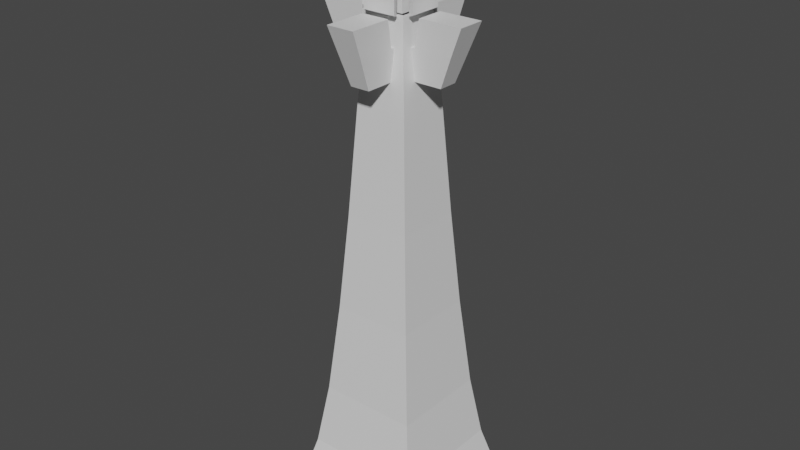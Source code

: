 # Source: tower.blend  (saved by Blender 2.80.75; exported with 4.5.12 LTS)
import bpy
from mathutils import Matrix  # noqa: F401  (used for matrix-valued properties, if any)

bpy.ops.wm.read_factory_settings(use_empty=True)
scene = bpy.context.scene
scene.name = 'Scene'

# ---- collections
col_collection = bpy.data.collections.new('Collection'); scene.collection.children.link(col_collection)

# ---- materials (node trees are filled in below, after node groups)
mat_material_001 = bpy.data.materials.new('Material.001')
mat_material_001.use_transparent_shadow = False
mat_material_001.roughness = 0.5
mat_material_002 = bpy.data.materials.new('Material.002')
mat_material_002.use_transparent_shadow = False
mat_material_002.roughness = 0.5

# ---- material node trees
mat_material_001.use_nodes = True; mat_material_001.node_tree.nodes.clear()
_N = mat_material_001.node_tree.nodes; _L = mat_material_001.node_tree.links
n0 = _N.new('ShaderNodeOutputMaterial'); n0.name = 'Material Output'; n0.location = (300, 300)
n1 = _N.new('ShaderNodeBsdfPrincipled'); n1.name = 'Principled BSDF'; n1.location = (10, 300)
n1.distribution = 'GGX'
n1.subsurface_method = 'BURLEY'
n1.inputs[3].default_value = 1.45
n1.inputs[27].default_value = (0.0, 0.0, 0.0, 1.0)
n1.inputs[28].default_value = 1.0
n2 = _N.new('ShaderNodeNormalMap'); n2.name = 'Normal Map'; n2.location = (-300, -300)
n2.label = 'Normal/Map'
n2.inputs[0].default_value = 0.14
_L.new(n1.outputs[0], n0.inputs[0])
_L.new(n2.outputs[0], n1.inputs[5])
n0.is_active_output = True
mat_material_002.use_nodes = True; mat_material_002.node_tree.nodes.clear()
_N = mat_material_002.node_tree.nodes; _L = mat_material_002.node_tree.links
n0 = _N.new('ShaderNodeOutputMaterial'); n0.name = 'Material Output'; n0.location = (300, 300)
n1 = _N.new('ShaderNodeBsdfPrincipled'); n1.name = 'Principled BSDF'; n1.location = (10, 300)
n1.distribution = 'GGX'
n1.subsurface_method = 'BURLEY'
n1.inputs[3].default_value = 1.45
n1.inputs[27].default_value = (0.0, 0.0, 0.0, 1.0)
n1.inputs[28].default_value = 1.0
n2 = _N.new('ShaderNodeNormalMap'); n2.name = 'Normal Map'; n2.location = (-300, -300)
n2.label = 'Normal/Map'
n2.inputs[0].default_value = 0.14
_L.new(n1.outputs[0], n0.inputs[0])
_L.new(n2.outputs[0], n1.inputs[5])
n0.is_active_output = True

# ---- world
world_world = bpy.data.worlds.new('World'); scene.world = world_world
world_world.use_nodes = True; world_world.node_tree.nodes.clear()
_N = world_world.node_tree.nodes; _L = world_world.node_tree.links
n0 = _N.new('ShaderNodeOutputWorld'); n0.name = 'World Output'; n0.location = (300, 300)
n1 = _N.new('ShaderNodeBackground'); n1.name = 'Background'; n1.location = (10, 300)
n1.inputs[0].default_value = (0.05088, 0.05088, 0.05088, 1.0)
_L.new(n1.outputs[0], n0.inputs[0])
n0.is_active_output = True
world_world.color = (0.05088, 0.05088, 0.05088)
world_world.use_sun_shadow = False
world_world.sun_shadow_jitter_overblur = 0.0

# ---- meshes
me_cube_001 = bpy.data.meshes.new('Cube.001')
me_cube_001.from_pydata([(-0.404, 0.3463, 7.397), (-0.3722, 0.3208, 8.264), (-0.3287, 0.3208, 7.368), (-0.3009, 0.3046, 8.147), (-0.404, -0.147, 7.397), (-0.3722, -0.1215, 8.264), (-0.3287, -0.1215, 7.368), (-0.3009, -0.1052, 8.147), (-0.3448, 0.1732, 7.679), (-0.3448, 0.1732, 7.839), (0.3503, 0.1732, 7.679), (0.3503, 0.1732, 7.839), (-0.3448, 0.02742, 7.679), (-0.3448, 0.02742, 7.839), (0.3503, 0.02742, 7.679), (0.3503, 0.02742, 7.839), (0.4034, 0.3463, 7.397), (0.3715, 0.3208, 8.264), (0.328, 0.3208, 7.368), (0.3002, 0.3046, 8.147), (0.4034, -0.147, 7.397), (0.3715, -0.1215, 8.264), (0.328, -0.1215, 7.368), (0.3002, -0.1052, 8.147), (0.246, 0.5037, 7.397), (0.2205, 0.4718, 8.264), (0.2205, 0.4284, 7.368), (0.2042, 0.4005, 8.147), (-0.2473, 0.5037, 7.397), (-0.2218, 0.4718, 8.264), (-0.2218, 0.4284, 7.368), (-0.2055, 0.4005, 8.147), (0.246, -0.3037, 7.397), (0.2205, -0.2718, 8.264), (0.2205, -0.2284, 7.368), (0.2042, -0.2005, 8.147), (-0.2473, -0.3037, 7.397), (-0.2218, -0.2718, 8.264), (-0.2218, -0.2284, 7.368), (-0.2055, -0.2005, 8.147), (0.0729, -0.2445, 7.679), (0.0729, -0.2445, 7.839), (0.0729, 0.4496, 7.679), (0.0729, 0.4496, 7.839), (-0.0729, -0.2445, 7.679), (-0.0729, -0.2445, 7.839), (-0.0729, 0.4496, 7.679), (-0.0729, 0.4496, 7.839), (-0.1964, -0.09645, 7.371), (-0.1679, -0.06788, 7.885), (-0.1964, 0.2964, 7.371), (-0.1679, 0.2679, 7.885), (0.1964, -0.09645, 7.371), (0.1679, -0.06788, 7.885), (0.1964, 0.2964, 7.371), (0.1679, 0.2679, 7.885), (-0.04789, 0.05211, 7.67), (-0.0218, 0.07819, 8.634), (-0.04789, 0.1479, 7.67), (-0.0218, 0.1218, 8.634), (0.04789, 0.05211, 7.67), (0.0218, 0.07819, 8.634), (0.04789, 0.1479, 7.67), (0.0218, 0.1218, 8.634), (-0.05022, 0.04978, 8.631), (-0.05022, 0.04978, 8.732), (-0.05022, 0.1502, 8.631), (-0.05022, 0.1502, 8.732), (0.05022, 0.04978, 8.631), (0.05022, 0.04978, 8.732), (0.05022, 0.1502, 8.631), (0.05022, 0.1502, 8.732), (-1.083, -0.9825, -0.01899), (-0.8688, -0.7688, 0.8188), (-1.083, 1.183, -0.01899), (-0.8688, 0.9688, 0.8188), (1.083, -0.9825, -0.01899), (0.8688, -0.7688, 0.8188), (1.083, 1.183, -0.01899), (0.8688, 0.9688, 0.8188), (-0.7322, -0.6322, 1.749), (-0.7322, 0.8322, 1.749), (0.7322, -0.6322, 1.749), (0.7322, 0.8322, 1.749), (-0.599, -0.499, 3.109), (-0.599, 0.699, 3.109), (0.599, -0.499, 3.109), (0.599, 0.699, 3.109), (-0.4903, -0.3903, 4.522), (-0.4903, 0.5903, 4.522), (0.4903, -0.3903, 4.522), (0.4903, 0.5903, 4.522), (-0.3863, -0.2863, 6.121), (-0.3863, 0.4863, 6.121), (0.3863, -0.2863, 6.121), (0.3863, 0.4863, 6.121), (-0.2922, -0.1922, 7.393), (-0.2922, 0.3922, 7.393), (0.2922, -0.1922, 7.393), (0.2922, 0.3922, 7.393), (-1.083, -0.9825, -0.01145), (-0.8688, -0.7688, 0.8264), (-1.083, 1.183, -0.01145), (-0.8688, 0.9688, 0.8264), (1.083, -0.9825, -0.01145), (0.8688, -0.7688, 0.8264), (1.083, 1.183, -0.01145), (0.8688, 0.9688, 0.8264), (-0.7322, -0.6322, 1.757), (-0.7322, 0.8322, 1.757), (0.7322, -0.6322, 1.757), (0.7322, 0.8322, 1.757), (-0.599, -0.499, 3.117), (-0.599, 0.699, 3.117), (0.599, -0.499, 3.117), (0.599, 0.699, 3.117), (-0.4903, -0.3903, 4.529), (-0.4903, 0.5903, 4.529), (0.4903, -0.3903, 4.529), (0.4903, 0.5903, 4.529), (-0.3863, -0.2863, 6.128), (-0.3863, 0.4863, 6.128), (0.3863, -0.2863, 6.128), (0.3863, 0.4863, 6.128), (-0.1437, -0.6667, 6.525), (-0.1796, -0.8409, 6.972), (-0.1437, 0.8667, 6.525), (-0.1796, 1.041, 6.972), (0.1437, -0.6667, 6.525), (0.1796, -0.8409, 6.972), (0.1437, 0.8667, 6.525), (0.1796, 1.041, 6.972), (-0.1796, -0.284, 6.972), (-0.1796, 0.484, 6.972), (0.1796, 0.484, 6.972), (0.1796, -0.284, 6.972), (-0.2037, 0.5666, 7.367), (-0.2045, 1.199, 7.367), (0.2045, 1.199, 7.367), (0.2037, -0.3666, 7.367), (0.2045, -0.9993, 7.367), (-0.2045, -0.9993, 7.367), (-0.2037, -0.3666, 7.367), (0.2037, 0.5666, 7.367), (0.7667, -0.04372, 6.525), (0.9409, -0.07955, 6.972), (-0.7667, -0.04372, 6.525), (-0.9409, -0.07955, 6.972), (0.7667, 0.2437, 6.525), (0.9409, 0.2796, 6.972), (-0.7667, 0.2437, 6.525), (-0.9409, 0.2796, 6.972), (0.384, -0.07955, 6.972), (-0.384, -0.07955, 6.972), (-0.384, 0.2796, 6.972), (0.384, 0.2796, 6.972), (-0.4666, -0.1037, 7.367), (-1.099, -0.1045, 7.367), (-1.099, 0.3045, 7.367), (0.4666, 0.3037, 7.367), (1.099, 0.3045, 7.367), (1.099, -0.1045, 7.367), (0.4666, -0.1037, 7.367), (-0.4666, 0.3037, 7.367)], [], [(0, 1, 3, 2), (2, 3, 7, 6), (6, 7, 5, 4), (4, 5, 1, 0), (2, 6, 4, 0), (7, 3, 1, 5), (8, 9, 11, 10), (14, 15, 13, 12), (10, 14, 12, 8), (15, 11, 9, 13), (16, 18, 19, 17), (18, 22, 23, 19), (22, 20, 21, 23), (20, 16, 17, 21), (18, 16, 20, 22), (23, 21, 17, 19), (24, 25, 27, 26), (26, 27, 31, 30), (30, 31, 29, 28), (28, 29, 25, 24), (26, 30, 28, 24), (31, 27, 25, 29), (32, 34, 35, 33), (34, 38, 39, 35), (38, 36, 37, 39), (36, 32, 33, 37), (34, 32, 36, 38), (39, 37, 33, 35), (40, 42, 43, 41), (46, 44, 45, 47), (42, 40, 44, 46), (47, 45, 41, 43), (48, 49, 51, 50), (50, 51, 55, 54), (54, 55, 53, 52), (52, 53, 49, 48), (55, 51, 49, 53), (56, 57, 59, 58), (58, 59, 63, 62), (62, 63, 61, 60), (60, 61, 57, 56), (64, 65, 67, 66), (66, 67, 71, 70), (70, 71, 69, 68), (68, 69, 65, 64), (66, 70, 68, 64), (71, 67, 65, 69), (72, 73, 75, 74), (74, 75, 79, 78), (78, 79, 77, 76), (76, 77, 73, 72), (77, 79, 83, 82), (80, 82, 86, 84), (75, 73, 80, 81), (73, 77, 82, 80), (79, 75, 81, 83), (87, 85, 89, 91), (83, 81, 85, 87), (82, 83, 87, 86), (81, 80, 84, 85), (90, 91, 95, 94), (86, 87, 91, 90), (85, 84, 88, 89), (84, 86, 90, 88), (92, 94, 98, 96), (89, 88, 92, 93), (88, 90, 94, 92), (91, 89, 93, 95), (95, 93, 97, 99), (94, 95, 99, 98), (93, 92, 96, 97), (100, 102, 103, 101), (102, 106, 107, 103), (106, 104, 105, 107), (104, 100, 101, 105), (105, 110, 111, 107), (108, 112, 114, 110), (103, 109, 108, 101), (101, 108, 110, 105), (107, 111, 109, 103), (115, 119, 117, 113), (111, 115, 113, 109), (110, 114, 115, 111), (109, 113, 112, 108), (118, 122, 123, 119), (114, 118, 119, 115), (113, 117, 116, 112), (112, 116, 118, 114), (117, 121, 120, 116), (116, 120, 122, 118), (119, 123, 121, 117), (130, 131, 134, 135, 129, 128), (132, 125, 141, 142), (126, 127, 137, 138, 131, 130), (134, 133, 132, 135), (124, 125, 132, 133, 127, 126), (130, 128, 124, 126), (139, 142, 141, 140), (138, 137, 136, 143), (135, 132, 142, 139), (129, 135, 139, 140), (127, 133, 136, 137), (124, 128, 129, 140, 141, 125), (133, 134, 143, 136), (134, 131, 138, 143), (150, 151, 154, 155, 149, 148), (152, 145, 161, 162), (146, 147, 157, 158, 151, 150), (154, 153, 152, 155), (144, 145, 152, 153, 147, 146), (150, 148, 144, 146), (159, 162, 161, 160), (158, 157, 156, 163), (155, 152, 162, 159), (149, 155, 159, 160), (147, 153, 156, 157), (144, 148, 149, 160, 161, 145), (153, 154, 163, 156), (154, 151, 158, 163)])
me_cube_001.polygons.foreach_set('use_smooth', [1, 1, 1, 1, 1, 1, 1, 1, 1, 1, 1, 1, 1, 1, 1, 1, 1, 1, 1, 1, 1, 1, 1, 1, 1, 1, 1, 1, 1, 1, 1, 1, 1, 1, 1, 1, 1, 1, 1, 1, 1, 1, 1, 1, 1, 1, 1, 0, 0, 0, 0, 0, 0, 0, 0, 0, 0, 0, 0, 0, 0, 0, 0, 0, 0, 0, 0, 0, 0, 0, 0, 0, 0, 0, 0, 0, 0, 0, 0, 0, 0, 0, 0, 0, 0, 0, 0, 0, 0, 0, 0, 0, 0, 0, 0, 0, 0, 0, 0, 0, 0, 0, 0, 0, 0, 0, 0, 0, 0, 0, 0, 0, 0, 0, 0, 0, 0, 0, 0])
me_cube_001.polygons.foreach_set('material_index', [1, 1, 1, 1, 1, 1, 0, 0, 0, 0, 1, 1, 1, 1, 1, 1, 1, 1, 1, 1, 1, 1, 1, 1, 1, 1, 1, 1, 0, 0, 0, 0, 0, 0, 0, 0, 0, 0, 0, 0, 0, 1, 1, 1, 1, 1, 1, 0, 0, 0, 0, 0, 0, 0, 0, 0, 0, 0, 0, 0, 0, 0, 0, 0, 0, 0, 0, 0, 0, 0, 0, 0, 0, 0, 0, 0, 0, 0, 0, 0, 0, 0, 0, 0, 0, 0, 0, 0, 0, 0, 0, 1, 1, 1, 1, 1, 1, 1, 1, 1, 1, 1, 1, 1, 1, 1, 1, 1, 1, 1, 1, 1, 1, 1, 1, 1, 1, 1, 1])
_k = set([(0, 1), (0, 2), (0, 4), (1, 3), (1, 5), (2, 3), (2, 6), (3, 7), (4, 5), (4, 6), (5, 7), (6, 7), (8, 10), (9, 11), (10, 11), (10, 14), (11, 15), (12, 14), (13, 15), (14, 15), (16, 17), (16, 18), (16, 20), (17, 19), (17, 21), (18, 19), (18, 22), (19, 23), (20, 21), (20, 22), (21, 23), (22, 23), (24, 25), (24, 26), (24, 28), (25, 27), (25, 29), (26, 27), (26, 30), (27, 31), (28, 29), (28, 30), (29, 31), (30, 31), (32, 33), (32, 34), (32, 36), (33, 35), (33, 37), (34, 35), (34, 38), (35, 39), (36, 37), (36, 38), (37, 39), (38, 39), (40, 42), (41, 43), (42, 43), (42, 46), (43, 47), (44, 46), (45, 47), (46, 47), (48, 49), (48, 50), (48, 52), (49, 51), (49, 53), (50, 51), (50, 54), (51, 55), (52, 53), (52, 54), (53, 55), (54, 55), (56, 57), (58, 59), (60, 61), (62, 63), (64, 65), (64, 66), (64, 68), (65, 67), (65, 69), (66, 67), (66, 70), (67, 71), (68, 69), (68, 70), (69, 71), (70, 71)])
me_cube_001.attributes.new('sharp_edge', 'BOOLEAN', 'EDGE').data.foreach_set('value', [ (min(e.vertices), max(e.vertices)) in _k for e in me_cube_001.edges])
_uv = me_cube_001.uv_layers.new(name='UVMap')
_uv.uv.foreach_set('vector', [0.375, 0.0, 0.625, 0.0, 0.625, 0.25, 0.375, 0.25, 0.375, 0.25, 0.625, 0.25, 0.625, 0.5, 0.375, 0.5, 0.375, 0.5, 0.625, 0.5, 0.625, 0.75, 0.375, 0.75, 0.375, 0.75, 0.625, 0.75, 0.625, 1.0, 0.375, 1.0, 0.125, 0.5, 0.375, 0.5, 0.375, 0.75, 0.125, 0.75, 0.625, 0.5, 0.875, 0.5, 0.875, 0.75, 0.625, 0.75, 0.5, 0.5, 0.5, 0.5, 0.5, 0.5, 0.5, 0.5, 0.5, 0.5, 0.5, 0.5, 0.5, 0.5, 0.5, 0.5, 0.5, 0.5, 0.5, 0.5, 0.5, 0.5, 0.5, 0.5, 0.5, 0.5, 0.5, 0.5, 0.5, 0.5, 0.5, 0.5, 0.375, 0.0, 0.375, 0.25, 0.625, 0.25, 0.625, 0.0, 0.375, 0.25, 0.375, 0.5, 0.625, 0.5, 0.625, 0.25, 0.375, 0.5, 0.375, 0.75, 0.625, 0.75, 0.625, 0.5, 0.375, 0.75, 0.375, 1.0, 0.625, 1.0, 0.625, 0.75, 0.125, 0.5, 0.125, 0.75, 0.375, 0.75, 0.375, 0.5, 0.625, 0.5, 0.625, 0.75, 0.875, 0.75, 0.875, 0.5, 0.375, 0.0, 0.625, 0.0, 0.625, 0.25, 0.375, 0.25, 0.375, 0.25, 0.625, 0.25, 0.625, 0.5, 0.375, 0.5, 0.375, 0.5, 0.625, 0.5, 0.625, 0.75, 0.375, 0.75, 0.375, 0.75, 0.625, 0.75, 0.625, 1.0, 0.375, 1.0, 0.125, 0.5, 0.375, 0.5, 0.375, 0.75, 0.125, 0.75, 0.625, 0.5, 0.875, 0.5, 0.875, 0.75, 0.625, 0.75, 0.375, 0.0, 0.375, 0.25, 0.625, 0.25, 0.625, 0.0, 0.375, 0.25, 0.375, 0.5, 0.625, 0.5, 0.625, 0.25, 0.375, 0.5, 0.375, 0.75, 0.625, 0.75, 0.625, 0.5, 0.375, 0.75, 0.375, 1.0, 0.625, 1.0, 0.625, 0.75, 0.125, 0.5, 0.125, 0.75, 0.375, 0.75, 0.375, 0.5, 0.625, 0.5, 0.625, 0.75, 0.875, 0.75, 0.875, 0.5, 0.5, 0.5, 0.5, 0.5, 0.5, 0.5, 0.5, 0.5, 0.5, 0.5, 0.5, 0.5, 0.5, 0.5, 0.5, 0.5, 0.5, 0.5, 0.5, 0.5, 0.5, 0.5, 0.5, 0.5, 0.5, 0.5, 0.5, 0.5, 0.5, 0.5, 0.5, 0.5, 0.4875, 0.5125, 0.4875, 0.5125, 0.4875, 0.5125, 0.4875, 0.5125, 0.4875, 0.5125, 0.4875, 0.5125, 0.4875, 0.5125, 0.4875, 0.5125, 0.4875, 0.5125, 0.4875, 0.5125, 0.4875, 0.5125, 0.4875, 0.5125, 0.4875, 0.5125, 0.4875, 0.5125, 0.4875, 0.5125, 0.4875, 0.5125, 0.4875, 0.5125, 0.4875, 0.5125, 0.4875, 0.5125, 0.4875, 0.5125, 0.4875, 0.5125, 0.4875, 0.5125, 0.4875, 0.5125, 0.4875, 0.5125, 0.4875, 0.5125, 0.4875, 0.5125, 0.4875, 0.5125, 0.4875, 0.5125, 0.4875, 0.5125, 0.4875, 0.5125, 0.4875, 0.5125, 0.4875, 0.5125, 0.4875, 0.5125, 0.4875, 0.5125, 0.4875, 0.5125, 0.4875, 0.5125, 0.375, 0.0, 0.625, 0.0, 0.625, 0.25, 0.375, 0.25, 0.375, 0.25, 0.625, 0.25, 0.625, 0.5, 0.375, 0.5, 0.375, 0.5, 0.625, 0.5, 0.625, 0.75, 0.375, 0.75, 0.375, 0.75, 0.625, 0.75, 0.625, 1.0, 0.375, 1.0, 0.125, 0.5, 0.375, 0.5, 0.375, 0.75, 0.125, 0.75, 0.625, 0.5, 0.875, 0.5, 0.875, 0.75, 0.625, 0.75, 0.001654, -0.0001227, 0.001654, 0.02013, 0.9983, 0.02013, 0.9983, -0.0001227, 0.001654, -0.0001227, 0.001654, 0.02013, 0.9983, 0.02013, 0.9983, -0.0001227, 0.001654, -0.0001227, 0.001654, 0.02013, 0.9983, 0.02013, 0.9983, -0.0001227, 0.001654, -0.0001227, 0.001654, 0.02013, 0.9983, 0.02013, 0.9983, -0.0001227, 0.9862, 0.02196, 0.01382, 0.02196, 0.01382, 0.9983, 0.9862, 0.9983, 0.9862, 0.02196, 0.01382, 0.02196, 0.01382, 0.9983, 0.9862, 0.9983, 0.9862, 0.02196, 0.01382, 0.02196, 0.01382, 0.9983, 0.9862, 0.9983, 0.9862, 0.02196, 0.01382, 0.02196, 0.01382, 0.9983, 0.9862, 0.9983, 0.9862, 0.02196, 0.01382, 0.02196, 0.01382, 0.9983, 0.9862, 0.9983, 0.9862, 0.02196, 0.01382, 0.02196, 0.01382, 0.9983, 0.9862, 0.9983, 0.9862, 0.02196, 0.01382, 0.02196, 0.01382, 0.9983, 0.9862, 0.9983, 0.9862, 0.02196, 0.01382, 0.02196, 0.01382, 0.9983, 0.9862, 0.9983, 0.9862, 0.02196, 0.01382, 0.02196, 0.01382, 0.9983, 0.9862, 0.9983, 0.9862, 0.02196, 0.01382, 0.02196, 0.01382, 0.9983, 0.9862, 0.9983, 0.9862, 0.02196, 0.01382, 0.02196, 0.01382, 0.9983, 0.9862, 0.9983, 0.9862, 0.02196, 0.01382, 0.02196, 0.01382, 0.9983, 0.9862, 0.9983, 0.9862, 0.02196, 0.01382, 0.02196, 0.01382, 0.9983, 0.9862, 0.9983, 0.5, 0.5127, 0.5, 0.5127, 0.5, 0.5127, 0.5, 0.5127, 0.9862, 0.02196, 0.01382, 0.02196, 0.01382, 0.9983, 0.9862, 0.9983, 0.9862, 0.02196, 0.01382, 0.02196, 0.01382, 0.9983, 0.9862, 0.9983, 0.9862, 0.02196, 0.01382, 0.02196, 0.01382, 0.9983, 0.9862, 0.9983, 0.5, 0.5127, 0.5, 0.5127, 0.5, 0.5127, 0.5, 0.5127, 0.5, 0.5127, 0.5, 0.5127, 0.5, 0.5127, 0.5, 0.5127, 0.5, 0.5127, 0.5, 0.5127, 0.5, 0.5127, 0.5, 0.5127, 0.001654, -0.0001227, 0.9983, -0.0001227, 0.9983, 0.02013, 0.001654, 0.02013, 0.001654, -0.0001227, 0.9983, -0.0001227, 0.9983, 0.02013, 0.001654, 0.02013, 0.001654, -0.0001227, 0.9983, -0.0001227, 0.9983, 0.02013, 0.001654, 0.02013, 0.001654, -0.0001227, 0.9983, -0.0001227, 0.9983, 0.02013, 0.001654, 0.02013, 0.9862, 0.02196, 0.9862, 0.9983, 0.01382, 0.9983, 0.01382, 0.02196, 0.9862, 0.02196, 0.9862, 0.9983, 0.01382, 0.9983, 0.01382, 0.02196, 0.9862, 0.02196, 0.9862, 0.9983, 0.01382, 0.9983, 0.01382, 0.02196, 0.9862, 0.02196, 0.9862, 0.9983, 0.01382, 0.9983, 0.01382, 0.02196, 0.9862, 0.02196, 0.9862, 0.9983, 0.01382, 0.9983, 0.01382, 0.02196, 0.9862, 0.02196, 0.9862, 0.9983, 0.01382, 0.9983, 0.01382, 0.02196, 0.9862, 0.02196, 0.9862, 0.9983, 0.01382, 0.9983, 0.01382, 0.02196, 0.9862, 0.02196, 0.9862, 0.9983, 0.01382, 0.9983, 0.01382, 0.02196, 0.9862, 0.02196, 0.9862, 0.9983, 0.01382, 0.9983, 0.01382, 0.02196, 0.9862, 0.02196, 0.9862, 0.9983, 0.01382, 0.9983, 0.01382, 0.02196, 0.9862, 0.02196, 0.9862, 0.9983, 0.01382, 0.9983, 0.01382, 0.02196, 0.9862, 0.02196, 0.9862, 0.9983, 0.01382, 0.9983, 0.01382, 0.02196, 0.9862, 0.02196, 0.9862, 0.9983, 0.01382, 0.9983, 0.01382, 0.02196, 0.9862, 0.02196, 0.9862, 0.9983, 0.01382, 0.9983, 0.01382, 0.02196, 0.9862, 0.02196, 0.9862, 0.9983, 0.01382, 0.9983, 0.01382, 0.02196, 0.9862, 0.02196, 0.9862, 0.9983, 0.01382, 0.9983, 0.01382, 0.02196, 0.375, 0.5, 0.625, 0.5, 0.625, 0.5833, 0.625, 0.6667, 0.625, 0.75, 0.375, 0.75, 0.625, 0.08333, 0.625, 0.0, 0.625, 0.0, 0.625, 0.08333, 0.375, 0.25, 0.625, 0.25, 0.875, 0.5, 0.625, 0.5, 0.625, 0.5, 0.375, 0.5, 0.625, 0.5833, 0.875, 0.5833, 0.875, 0.6667, 0.625, 0.6667, 0.375, 1.0, 0.625, 0.0, 0.875, 0.6667, 0.625, 0.1667, 0.625, 0.25, 0.375, 0.25, 0.375, 0.5, 0.375, 0.75, 0.375, 1.0, 0.375, 0.25, 0.625, 0.6667, 0.875, 0.6667, 0.875, 0.75, 0.625, 0.75, 0.625, 0.5, 0.875, 0.5, 0.875, 0.5833, 0.625, 0.5833, 0.625, 0.6667, 0.875, 0.6667, 0.875, 0.6667, 0.625, 0.6667, 0.625, 0.75, 0.625, 0.6667, 0.625, 0.6667, 0.625, 0.75, 0.625, 0.25, 0.625, 0.1667, 0.625, 0.1667, 0.625, 0.25, 0.375, 1.0, 0.375, 0.75, 0.625, 0.75, 0.625, 0.75, 0.875, 0.75, 0.625, 0.0, 0.875, 0.5833, 0.625, 0.5833, 0.625, 0.5833, 0.875, 0.5833, 0.625, 0.5833, 0.625, 0.5, 0.625, 0.5, 0.625, 0.5833, 0.375, 0.5, 0.625, 0.5, 0.625, 0.5833, 0.625, 0.6667, 0.625, 0.75, 0.375, 0.75, 0.625, 0.08333, 0.625, 0.0, 0.625, 0.0, 0.625, 0.08333, 0.375, 0.25, 0.625, 0.25, 0.875, 0.5, 0.625, 0.5, 0.625, 0.5, 0.375, 0.5, 0.625, 0.5833, 0.875, 0.5833, 0.875, 0.6667, 0.625, 0.6667, 0.375, 1.0, 0.625, 0.0, 0.875, 0.6667, 0.625, 0.1667, 0.625, 0.25, 0.375, 0.25, 0.375, 0.5, 0.375, 0.75, 0.375, 1.0, 0.375, 0.25, 0.625, 0.6667, 0.875, 0.6667, 0.875, 0.75, 0.625, 0.75, 0.625, 0.5, 0.875, 0.5, 0.875, 0.5833, 0.625, 0.5833, 0.625, 0.6667, 0.875, 0.6667, 0.875, 0.6667, 0.625, 0.6667, 0.625, 0.75, 0.625, 0.6667, 0.625, 0.6667, 0.625, 0.75, 0.625, 0.25, 0.625, 0.1667, 0.625, 0.1667, 0.625, 0.25, 0.375, 1.0, 0.375, 0.75, 0.625, 0.75, 0.625, 0.75, 0.875, 0.75, 0.625, 0.0, 0.875, 0.5833, 0.625, 0.5833, 0.625, 0.5833, 0.875, 0.5833, 0.625, 0.5833, 0.625, 0.5, 0.625, 0.5, 0.625, 0.5833])
me_cube_001.materials.append(mat_material_001)
me_cube_001.materials.append(mat_material_002)
me_cube_001.use_remesh_preserve_volume = False
me_cube_001.use_remesh_preserve_attributes = False
me_cube_001.use_mirror_vertex_groups = False
me_cube_001.update()
me_cube_001.normals_split_custom_set([tuple(v) for v in zip(*[iter([0.2866, 0.9579, 0.01393, 0.2866, 0.9579, 0.01393, 0.2866, 0.9579, 0.01393, 0.2866, 0.9579, 0.01393, 0.9994, 0.0, -0.0357, 0.9994, 0.0, -0.0357, 0.9994, 0.0, -0.0357, 0.9994, 0.0, -0.0357, 0.2866, -0.9579, 0.01393, 0.2866, -0.9579, 0.01393, 0.2866, -0.9579, 0.01393, 0.2866, -0.9579, 0.01393, -0.9993, 7.344e-08, 0.03674, -0.9993, 7.344e-08, 0.03674, -0.9993, 7.344e-08, 0.03674, -0.9993, 7.344e-08, 0.03674, -0.3535, 0.0, -0.9354, -0.3535, 0.0, -0.9354, -0.3535, 0.0, -0.9354, -0.3535, 0.0, -0.9354, 0.8536, 0.0, 0.5209, 0.8536, 0.0, 0.5209, 0.8536, 0.0, 0.5209, 0.8536, 0.0, 0.5209, 0.0, 1.0, 0.0, 0.0, 1.0, 0.0, 0.0, 1.0, 0.0, 0.0, 1.0, 0.0, 0.0, -1.0, 0.0, 0.0, -1.0, 0.0, 0.0, -1.0, 0.0, 0.0, -1.0, 0.0, 0.0, 0.0, -1.0, 0.0, 0.0, -1.0, 0.0, 0.0, -1.0, 0.0, 0.0, -1.0, 0.0, 0.0, 1.0, 0.0, 0.0, 1.0, 0.0, 0.0, 1.0, 0.0, 0.0, 1.0, -0.2866, 0.9579, 0.01393, -0.2866, 0.9579, 0.01393, -0.2866, 0.9579, 0.01393, -0.2866, 0.9579, 0.01393, -0.9994, 8.98e-08, -0.0357, -0.9994, 8.98e-08, -0.0357, -0.9994, 8.98e-08, -0.0357, -0.9994, 8.98e-08, -0.0357, -0.2866, -0.9579, 0.01393, -0.2866, -0.9579, 0.01393, -0.2866, -0.9579, 0.01393, -0.2866, -0.9579, 0.01393, 0.9993, -7.344e-08, 0.03674, 0.9993, -7.344e-08, 0.03674, 0.9993, -7.344e-08, 0.03674, 0.9993, -7.344e-08, 0.03674, 0.3535, -2.471e-08, -0.9354, 0.3535, -2.471e-08, -0.9354, 0.3535, -2.471e-08, -0.9354, 0.3535, -2.471e-08, -0.9354, -0.8536, 0.0, 0.5209, -0.8536, 0.0, 0.5209, -0.8536, 0.0, 0.5209, -0.8536, 0.0, 0.5209, 0.9579, -0.2866, 0.01393, 0.9579, -0.2866, 0.01393, 0.9579, -0.2866, 0.01393, 0.9579, -0.2866, 0.01393, 0.0, -0.9994, -0.0357, 0.0, -0.9994, -0.0357, 0.0, -0.9994, -0.0357, 0.0, -0.9994, -0.0357, -0.9579, -0.2866, 0.01393, -0.9579, -0.2866, 0.01393, -0.9579, -0.2866, 0.01393, -0.9579, -0.2866, 0.01393, 0.0, 0.9993, 0.03674, 0.0, 0.9993, 0.03674, 0.0, 0.9993, 0.03674, 0.0, 0.9993, 0.03674, 0.0, 0.3536, -0.9354, 0.0, 0.3536, -0.9354, 0.0, 0.3536, -0.9354, 0.0, 0.3536, -0.9354, 0.0, -0.8536, 0.5209, 0.0, -0.8536, 0.5209, 0.0, -0.8536, 0.5209, 0.0, -0.8536, 0.5209, 0.9579, 0.2866, 0.01393, 0.9579, 0.2866, 0.01393, 0.9579, 0.2866, 0.01393, 0.9579, 0.2866, 0.01393, 0.0, 0.9994, -0.0357, 0.0, 0.9994, -0.0357, 0.0, 0.9994, -0.0357, 0.0, 0.9994, -0.0357, -0.9579, 0.2866, 0.01393, -0.9579, 0.2866, 0.01393, -0.9579, 0.2866, 0.01393, -0.9579, 0.2866, 0.01393, 0.0, -0.9993, 0.03674, 0.0, -0.9993, 0.03674, 0.0, -0.9993, 0.03674, 0.0, -0.9993, 0.03674, 0.0, -0.3536, -0.9354, 0.0, -0.3536, -0.9354, 0.0, -0.3536, -0.9354, 0.0, -0.3536, -0.9354, 0.0, 0.8536, 0.5209, 0.0, 0.8536, 0.5209, 0.0, 0.8536, 0.5209, 0.0, 0.8536, 0.5209, 1.0, -3.362e-08, 0.0, 1.0, -3.362e-08, 0.0, 1.0, -3.362e-08, 0.0, 1.0, -3.362e-08, 0.0, -1.0, 7.564e-08, 0.0, -1.0, 7.564e-08, 0.0, -1.0, 7.564e-08, 0.0, -1.0, 7.564e-08, 0.0, 0.0, 0.0, -1.0, 0.0, 0.0, -1.0, 0.0, 0.0, -1.0, 0.0, 0.0, -1.0, 0.0, 0.0, 1.0, 0.0, 0.0, 1.0, 0.0, 0.0, 1.0, 0.0, 0.0, 1.0, -0.9985, 0.0, 0.05543, -0.9985, 0.0, 0.05543, -0.9985, 0.0, 0.05543, -0.9985, 0.0, 0.05543, 0.0, 0.9985, 0.05543, 0.0, 0.9985, 0.05543, 0.0, 0.9985, 0.05543, 0.0, 0.9985, 0.05543, 0.9985, 0.0, 0.05543, 0.9985, 0.0, 0.05543, 0.9985, 0.0, 0.05543, 0.9985, 0.0, 0.05543, 0.0, -0.9985, 0.05543, 0.0, -0.9985, 0.05543, 0.0, -0.9985, 0.05543, 0.0, -0.9985, 0.05543, 0.0, 0.0, 1.0, 0.0, 0.0, 1.0, 0.0, 0.0, 1.0, 0.0, 0.0, 1.0, -0.9996, 0.0, 0.02703, -0.9996, 0.0, 0.02703, -0.9996, 0.0, 0.02703, -0.9996, 0.0, 0.02703, 0.0, 0.9996, 0.02703, 0.0, 0.9996, 0.02703, 0.0, 0.9996, 0.02703, 0.0, 0.9996, 0.02703, 0.9996, 0.0, 0.02703, 0.9996, 0.0, 0.02703, 0.9996, 0.0, 0.02703, 0.9996, 0.0, 0.02703, 0.0, -0.9996, 0.02703, 0.0, -0.9996, 0.02703, 0.0, -0.9996, 0.02703, 0.0, -0.9996, 0.02703, -1.0, 0.0, 0.0, -1.0, 0.0, 0.0, -1.0, 0.0, 0.0, -1.0, 0.0, 0.0, 0.0, 1.0, 0.0, 0.0, 1.0, 0.0, 0.0, 1.0, 0.0, 0.0, 1.0, 0.0, 1.0, 0.0, 0.0, 1.0, 0.0, 0.0, 1.0, 0.0, 0.0, 1.0, 0.0, 0.0, 0.0, -1.0, 0.0, 0.0, -1.0, 0.0, 0.0, -1.0, 0.0, 0.0, -1.0, 0.0, 0.0, 0.0, -1.0, 0.0, 0.0, -1.0, 0.0, 0.0, -1.0, 0.0, 0.0, -1.0, 0.0, 0.0, 1.0, 0.0, 0.0, 1.0, 0.0, 0.0, 1.0, 0.0, 0.0, 1.0, -0.969, 0.0, 0.2472, -0.969, 0.0, 0.2472, -0.969, 0.0, 0.2472, -0.969, 0.0, 0.2472, 0.0, 0.969, 0.2472, 0.0, 0.969, 0.2472, 0.0, 0.969, 0.2472, 0.0, 0.969, 0.2472, 0.969, 0.0, 0.2472, 0.969, 0.0, 0.2472, 0.969, 0.0, 0.2472, 0.969, 0.0, 0.2472, 0.0, -0.969, 0.2472, 0.0, -0.969, 0.2472, 0.0, -0.969, 0.2472, 0.0, -0.969, 0.2472, 0.9894, 0.0, 0.1452, 0.9894, 0.0, 0.1452, 0.9894, 0.0, 0.1452, 0.9894, 0.0, 0.1452, 0.0, -0.9952, 0.09754, 0.0, -0.9952, 0.09754, 0.0, -0.9952, 0.09754, 0.0, -0.9952, 0.09754, -0.9894, 0.0, 0.1452, -0.9894, 0.0, 0.1452, -0.9894, 0.0, 0.1452, -0.9894, 0.0, 0.1452, 0.0, -0.9894, 0.1452, 0.0, -0.9894, 0.1452, 0.0, -0.9894, 0.1452, 0.0, -0.9894, 0.1452, 0.0, 0.9894, 0.1452, 0.0, 0.9894, 0.1452, 0.0, 0.9894, 0.1452, 0.0, 0.9894, 0.1452, 0.0, 0.9971, 0.07668, 0.0, 0.9971, 0.07668, 0.0, 0.9971, 0.07668, 0.0, 0.9971, 0.07668, 0.0, 0.9952, 0.09754, 0.0, 0.9952, 0.09754, 0.0, 0.9952, 0.09754, 0.0, 0.9952, 0.09754, 0.9952, 0.0, 0.09754, 0.9952, 0.0, 0.09754, 0.9952, 0.0, 0.09754, 0.9952, 0.0, 0.09754, -0.9952, 0.0, 0.09754, -0.9952, 0.0, 0.09754, -0.9952, 0.0, 0.09754, -0.9952, 0.0, 0.09754, 0.9979, 0.0, 0.06491, 0.9979, 0.0, 0.06491, 0.9979, 0.0, 0.06491, 0.9979, 0.0, 0.06491, 0.9971, 0.0, 0.07668, 0.9971, 0.0, 0.07668, 0.9971, 0.0, 0.07668, 0.9971, 0.0, 0.07668, -0.9971, 0.0, 0.07668, -0.9971, 0.0, 0.07668, -0.9971, 0.0, 0.07668, -0.9971, 0.0, 0.07668, 0.0, -0.9971, 0.07668, 0.0, -0.9971, 0.07668, 0.0, -0.9971, 0.07668, 0.0, -0.9971, 0.07668, 0.0, -0.9973, 0.07378, 0.0, -0.9973, 0.07378, 0.0, -0.9973, 0.07378, 0.0, -0.9973, 0.07378, -0.9979, 0.0, 0.06491, -0.9979, 0.0, 0.06491, -0.9979, 0.0, 0.06491, -0.9979, 0.0, 0.06491, 0.0, -0.9979, 0.06491, 0.0, -0.9979, 0.06491, 0.0, -0.9979, 0.06491, 0.0, -0.9979, 0.06491, 0.0, 0.9979, 0.06491, 0.0, 0.9979, 0.06491, 0.0, 0.9979, 0.06491, 0.0, 0.9979, 0.06491, 0.0, 0.9973, 0.07378, 0.0, 0.9973, 0.07378, 0.0, 0.9973, 0.07378, 0.0, 0.9973, 0.07378, 0.9973, 0.0, 0.07378, 0.9973, 0.0, 0.07378, 0.9973, 0.0, 0.07378, 0.9973, 0.0, 0.07378, -0.9973, 0.0, 0.07378, -0.9973, 0.0, 0.07378, -0.9973, 0.0, 0.07378, -0.9973, 0.0, 0.07378, 0.969, 0.0, -0.2472, 0.969, 0.0, -0.2472, 0.969, 0.0, -0.2472, 0.969, 0.0, -0.2472, 0.0, -0.969, -0.2472, 0.0, -0.969, -0.2472, 0.0, -0.969, -0.2472, 0.0, -0.969, -0.2472, -0.969, 0.0, -0.2472, -0.969, 0.0, -0.2472, -0.969, 0.0, -0.2472, -0.969, 0.0, -0.2472, 0.0, 0.969, -0.2472, 0.0, 0.969, -0.2472, 0.0, 0.969, -0.2472, 0.0, 0.969, -0.2472, -0.9894, 0.0, -0.1452, -0.9894, 0.0, -0.1452, -0.9894, 0.0, -0.1452, -0.9894, 0.0, -0.1452, 0.0, 0.9952, -0.09754, 0.0, 0.9952, -0.09754, 0.0, 0.9952, -0.09754, 0.0, 0.9952, -0.09754, 0.9894, 0.0, -0.1452, 0.9894, 0.0, -0.1452, 0.9894, 0.0, -0.1452, 0.9894, 0.0, -0.1452, 0.0, 0.9894, -0.1452, 0.0, 0.9894, -0.1452, 0.0, 0.9894, -0.1452, 0.0, 0.9894, -0.1452, 0.0, -0.9894, -0.1452, 0.0, -0.9894, -0.1452, 0.0, -0.9894, -0.1452, 0.0, -0.9894, -0.1452, 0.0, -0.9971, -0.07668, 0.0, -0.9971, -0.07668, 0.0, -0.9971, -0.07668, 0.0, -0.9971, -0.07668, 0.0, -0.9952, -0.09754, 0.0, -0.9952, -0.09754, 0.0, -0.9952, -0.09754, 0.0, -0.9952, -0.09754, -0.9952, 0.0, -0.09754, -0.9952, 0.0, -0.09754, -0.9952, 0.0, -0.09754, -0.9952, 0.0, -0.09754, 0.9952, 0.0, -0.09754, 0.9952, 0.0, -0.09754, 0.9952, 0.0, -0.09754, 0.9952, 0.0, -0.09754, -0.9979, 0.0, -0.06491, -0.9979, 0.0, -0.06491, -0.9979, 0.0, -0.06491, -0.9979, 0.0, -0.06491, -0.9971, 0.0, -0.07668, -0.9971, 0.0, -0.07668, -0.9971, 0.0, -0.07668, -0.9971, 0.0, -0.07668, 0.9971, 0.0, -0.07668, 0.9971, 0.0, -0.07668, 0.9971, 0.0, -0.07668, 0.9971, 0.0, -0.07668, 0.0, 0.9971, -0.07668, 0.0, 0.9971, -0.07668, 0.0, 0.9971, -0.07668, 0.0, 0.9971, -0.07668, 0.9979, 0.0, -0.06491, 0.9979, 0.0, -0.06491, 0.9979, 0.0, -0.06491, 0.9979, 0.0, -0.06491, 0.0, 0.9979, -0.06491, 0.0, 0.9979, -0.06491, 0.0, 0.9979, -0.06491, 0.0, 0.9979, -0.06491, 0.0, -0.9979, -0.06491, 0.0, -0.9979, -0.06491, 0.0, -0.9979, -0.06491, 0.0, -0.9979, -0.06491, 0.9968, 0.0, -0.07995, 0.9968, 0.0, -0.07995, 0.9968, 0.0, -0.07995, 0.9968, 0.0, -0.07995, 0.9968, 0.0, -0.07995, 0.9968, 0.0, -0.07995, -0.9981, 0.0006436, -0.06178, -0.9981, 0.0006436, -0.06178, -0.9981, 0.0006436, -0.06178, -0.9981, 0.0006436, -0.06178, 0.0, 0.9299, -0.3677, 0.0, 0.9299, -0.3677, 0.0, 0.9299, -0.3677, 0.0, 0.9299, -0.3677, 0.0, 0.9299, -0.3677, 0.0, 0.9299, -0.3677, 0.0, 0.0, 1.0, 0.0, 0.0, 1.0, 0.0, 0.0, 1.0, 0.0, 0.0, 1.0, -0.9968, 0.0, -0.07995, -0.9968, 0.0, -0.07995, -0.9968, 0.0, -0.07995, -0.9968, 0.0, -0.07995, -0.9968, 0.0, -0.07995, -0.9968, 0.0, -0.07995, 0.0, 0.0, -1.0, 0.0, 0.0, -1.0, 0.0, 0.0, -1.0, 0.0, 0.0, -1.0, 0.0, 0.0, 1.0, 0.0, 0.0, 1.0, 0.0, 0.0, 1.0, 0.0, 0.0, 1.0, 0.0, 0.0, 1.0, 0.0, 0.0, 1.0, 0.0, 0.0, 1.0, 0.0, 0.0, 1.0, 0.0, 0.9788, 0.2046, 0.0, 0.9788, 0.2046, 0.0, 0.9788, 0.2046, 0.0, 0.9788, 0.2046, 0.9981, 0.0006436, -0.06178, 0.9981, 0.0006436, -0.06178, 0.9981, 0.0006436, -0.06178, 0.9981, 0.0006436, -0.06178, -0.9981, -0.0006436, -0.06178, -0.9981, -0.0006436, -0.06178, -0.9981, -0.0006436, -0.06178, -0.9981, -0.0006436, -0.06178, 0.0, -0.9299, -0.3677, 0.0, -0.9299, -0.3677, 0.0, -0.9299, -0.3677, 0.0, -0.9299, -0.3677, 0.0, -0.9299, -0.3677, 0.0, -0.9299, -0.3677, 0.0, -0.9788, 0.2046, 0.0, -0.9788, 0.2046, 0.0, -0.9788, 0.2046, 0.0, -0.9788, 0.2046, 0.9981, -0.0006436, -0.06178, 0.9981, -0.0006436, -0.06178, 0.9981, -0.0006436, -0.06178, 0.9981, -0.0006436, -0.06178, -1.947e-08, 0.9968, -0.07995, -1.947e-08, 0.9968, -0.07995, -1.947e-08, 0.9968, -0.07995, -1.947e-08, 0.9968, -0.07995, -1.947e-08, 0.9968, -0.07995, -1.947e-08, 0.9968, -0.07995, -0.0006436, -0.9981, -0.06178, -0.0006436, -0.9981, -0.06178, -0.0006436, -0.9981, -0.06178, -0.0006436, -0.9981, -0.06178, -0.9299, 0.0, -0.3677, -0.9299, 0.0, -0.3677, -0.9299, 0.0, -0.3677, -0.9299, 0.0, -0.3677, -0.9299, 0.0, -0.3677, -0.9299, 0.0, -0.3677, 0.0, 0.0, 1.0, 0.0, 0.0, 1.0, 0.0, 0.0, 1.0, 0.0, 0.0, 1.0, 1.947e-08, -0.9968, -0.07995, 1.947e-08, -0.9968, -0.07995, 1.947e-08, -0.9968, -0.07995, 1.947e-08, -0.9968, -0.07995, 1.947e-08, -0.9968, -0.07995, 1.947e-08, -0.9968, -0.07995, 7.1e-08, 0.0, -1.0, 7.1e-08, 0.0, -1.0, 7.1e-08, 0.0, -1.0, 7.1e-08, 0.0, -1.0, 9.231e-07, 0.0, 1.0, 9.231e-07, 0.0, 1.0, 9.231e-07, 0.0, 1.0, 9.231e-07, 0.0, 1.0, -9.231e-07, 0.0, 1.0, -9.231e-07, 0.0, 1.0, -9.231e-07, 0.0, 1.0, -9.231e-07, 0.0, 1.0, -0.9788, 9.626e-08, 0.2046, -0.9788, 9.626e-08, 0.2046, -0.9788, 9.626e-08, 0.2046, -0.9788, 9.626e-08, 0.2046, -0.0006437, 0.9981, -0.06178, -0.0006437, 0.9981, -0.06178, -0.0006437, 0.9981, -0.06178, -0.0006437, 0.9981, -0.06178, 0.0006437, -0.9981, -0.06178, 0.0006437, -0.9981, -0.06178, 0.0006437, -0.9981, -0.06178, 0.0006437, -0.9981, -0.06178, 0.9299, -9.355e-08, -0.3677, 0.9299, -9.355e-08, -0.3677, 0.9299, -9.355e-08, -0.3677, 0.9299, -9.355e-08, -0.3677, 0.9299, -9.355e-08, -0.3677, 0.9299, -9.355e-08, -0.3677, 0.9788, 0.0, 0.2046, 0.9788, 0.0, 0.2046, 0.9788, 0.0, 0.2046, 0.9788, 0.0, 0.2046, 0.0006436, 0.9981, -0.06178, 0.0006436, 0.9981, -0.06178, 0.0006436, 0.9981, -0.06178, 0.0006436, 0.9981, -0.06178])] * 3)])
arm_armature = bpy.data.armatures.new('Armature')  # bones are not reproduced

# ---- objects
ob_armature = bpy.data.objects.new('Armature', arm_armature)
ob_cube_001 = bpy.data.objects.new('Cube.001', me_cube_001)

# ---- transforms, parenting, visibility, modifiers, constraints
ob_armature.location = (0.0, 0.0, 0.0)
ob_armature.rotation_euler = (-1.629e-07, 0.0, 0.0)
ob_armature.lineart.crease_threshold = 0.0
ob_cube_001.parent = ob_armature
ob_cube_001.location = (0.0, 0.0, 0.0)
ob_cube_001.color = (0.8, 0.8, 0.8, 1.0)
ob_cube_001.lineart.crease_threshold = 0.0
_vg = ob_cube_001.vertex_groups.new(name='dół')
for _i, _w in zip([72, 73, 74, 75, 76, 77, 78, 79, 80, 81, 82, 83], [0.8639, 0.7877, 0.8411, 0.7637, 0.865, 0.7918, 0.8422, 0.7674, 0.1392, 0.1597, 0.1398, 0.1604]): _vg.add([_i], _w, 'REPLACE')
_vg = ob_cube_001.vertex_groups.new(name='środek')
for _i, _w in zip([72, 73, 74, 75, 76, 77, 78, 79, 80, 81, 82, 83, 84, 85, 86, 87, 88, 89, 90, 91, 92, 93, 94, 95, 96, 97, 98, 99], [0.136, 0.2122, 0.1588, 0.2362, 0.135, 0.2081, 0.1577, 0.2324, 0.8605, 0.8398, 0.8599, 0.8392, 0.9867, 0.9808, 0.9866, 0.9808, 0.9656, 0.9539, 0.9656, 0.9539, 0.006252, 0.03181, 0.006253, 0.03181, 0.01769, 0.02037, 0.01769, 0.02037]): _vg.add([_i], _w, 'REPLACE')
_vg = ob_cube_001.vertex_groups.new(name='góra')
for _i, _w in zip([0, 1, 2, 3, 4, 5, 6, 7, 16, 17, 18, 19, 20, 21, 22, 23, 32, 33, 34, 35, 36, 37, 38, 39, 48, 49, 50, 51, 52, 53, 54, 55, 56, 58, 60, 62, 88, 89, 90, 91, 92, 93, 94, 95, 96, 97, 98, 99], [1.0, 1.0, 1.0, 1.0, 1.0, 1.0, 1.0, 1.0, 1.0, 1.0, 1.0, 1.0, 1.0, 1.0, 1.0, 1.0, 1.0, 1.0, 1.0, 1.0, 1.0, 1.0, 1.0, 1.0, 1.0, 1.0, 1.0, 1.0, 1.0, 1.0, 1.0, 1.0, 0.9911, 0.9895, 0.9881, 0.9882, 0.01775, 0.04021, 0.01775, 0.04021, 0.9719, 0.9591, 0.9719, 0.9591, 0.9661, 0.9648, 0.9661, 0.9648]): _vg.add([_i], _w, 'REPLACE')
_vg = ob_cube_001.vertex_groups.new(name='góra_end')
for _i, _w in zip([57, 59, 61, 63, 64, 65, 66, 67, 68, 69, 70, 71], [0.9785, 0.9803, 0.9796, 0.9813, 1.0, 1.0, 1.0, 1.0, 1.0, 1.0, 1.0, 1.0]): _vg.add([_i], _w, 'REPLACE')
_vg = ob_cube_001.vertex_groups.new(name='góra_end_end')
_m = ob_cube_001.modifiers.new('Armature', 'ARMATURE')
_m.object = ob_armature

# ---- collection membership
col_collection.objects.link(ob_armature)
col_collection.objects.link(ob_cube_001)

# ---- scene / render settings (as saved in the file)
scene.frame_start = 1; scene.frame_end = 250; scene.frame_set(1)
scene.render.engine = 'BLENDER_EEVEE_NEXT'
scene.cycles.use_denoising = False
scene.cycles.samples = 128
scene.cycles.sampling_pattern = 'TABULATED_SOBOL'
scene.cycles.use_adaptive_sampling = False
scene.cycles.use_light_tree = False
scene.view_settings.view_transform = 'Filmic'
bpy.context.view_layer.update()

# ---- added for rendering (the .blend has no active camera and no usable light): camera, sun
cam_auto = bpy.data.cameras.new('AutoCamera')
cam_auto.lens = 50.0
cam_auto.sensor_width = 36.0
cam_auto.clip_end = 1000.0
ob_auto_camera = bpy.data.objects.new('AutoCamera', cam_auto)
scene.collection.objects.link(ob_auto_camera)
ob_auto_camera.location = (8.59218, -10.2106, 11.2301)
ob_auto_camera.rotation_euler = (1.09748, -7.21219e-08, 0.694738)
scene.camera = ob_auto_camera
light_auto_sun = bpy.data.lights.new('AutoSun', 'SUN')
light_auto_sun.energy = 3.0
light_auto_sun.angle = 0.0523599
ob_auto_sun = bpy.data.objects.new('AutoSun', light_auto_sun)
scene.collection.objects.link(ob_auto_sun)
ob_auto_sun.rotation_euler = (0.872665, 0.174533, 0.523599)
bpy.context.view_layer.update()

